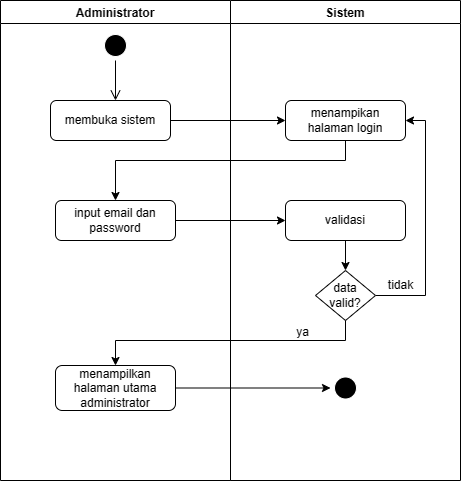

The diagram above was exported from draw.io. Its source (the exported page's mxGraphModel, read from the mxfile embedded in the PNG):
<mxGraphModel dx="832" dy="522" grid="1" gridSize="10" guides="1" tooltips="1" connect="1" arrows="1" fold="1" page="1" pageScale="1" pageWidth="850" pageHeight="1100" math="0" shadow="0">
  <root>
    <mxCell id="0" />
    <mxCell id="1" parent="0" />
    <mxCell id="gbkIPNl4NvA1dLsbwk1F-1" value="Administrator" style="swimlane;" parent="1" vertex="1">
      <mxGeometry x="130" y="80" width="230" height="480" as="geometry" />
    </mxCell>
    <mxCell id="gbkIPNl4NvA1dLsbwk1F-5" value="" style="ellipse;html=1;shape=startState;fillColor=#000000;strokeColor=#FFFFFF;" parent="gbkIPNl4NvA1dLsbwk1F-1" vertex="1">
      <mxGeometry x="100" y="30" width="30" height="30" as="geometry" />
    </mxCell>
    <mxCell id="gbkIPNl4NvA1dLsbwk1F-6" value="" style="edgeStyle=orthogonalEdgeStyle;html=1;verticalAlign=bottom;endArrow=open;endSize=8;strokeColor=#000000;rounded=0;" parent="gbkIPNl4NvA1dLsbwk1F-1" source="gbkIPNl4NvA1dLsbwk1F-5" edge="1">
      <mxGeometry relative="1" as="geometry">
        <mxPoint x="115" y="100" as="targetPoint" />
      </mxGeometry>
    </mxCell>
    <mxCell id="gbkIPNl4NvA1dLsbwk1F-8" value="membuka sistem" style="rounded=1;whiteSpace=wrap;html=1;strokeColor=#000000;fillColor=#FFFFFF;" parent="gbkIPNl4NvA1dLsbwk1F-1" vertex="1">
      <mxGeometry x="50" y="100" width="120" height="40" as="geometry" />
    </mxCell>
    <mxCell id="gbkIPNl4NvA1dLsbwk1F-12" value="input email dan password" style="rounded=1;whiteSpace=wrap;html=1;strokeColor=#000000;fillColor=#FFFFFF;" parent="gbkIPNl4NvA1dLsbwk1F-1" vertex="1">
      <mxGeometry x="55" y="200" width="120" height="40" as="geometry" />
    </mxCell>
    <mxCell id="gbkIPNl4NvA1dLsbwk1F-24" value="menampilkan halaman utama administrator" style="rounded=1;whiteSpace=wrap;html=1;strokeColor=#000000;fillColor=#FFFFFF;" parent="gbkIPNl4NvA1dLsbwk1F-1" vertex="1">
      <mxGeometry x="55" y="365" width="120" height="45" as="geometry" />
    </mxCell>
    <mxCell id="gbkIPNl4NvA1dLsbwk1F-2" value="Sistem" style="swimlane;" parent="1" vertex="1">
      <mxGeometry x="360" y="80" width="230" height="480" as="geometry" />
    </mxCell>
    <mxCell id="gbkIPNl4NvA1dLsbwk1F-9" value="menampikan halaman login" style="rounded=1;whiteSpace=wrap;html=1;strokeColor=#000000;fillColor=#FFFFFF;" parent="gbkIPNl4NvA1dLsbwk1F-2" vertex="1">
      <mxGeometry x="55" y="100" width="120" height="40" as="geometry" />
    </mxCell>
    <mxCell id="gbkIPNl4NvA1dLsbwk1F-23" value="" style="edgeStyle=orthogonalEdgeStyle;rounded=0;orthogonalLoop=1;jettySize=auto;html=1;strokeColor=#000000;" parent="gbkIPNl4NvA1dLsbwk1F-2" source="gbkIPNl4NvA1dLsbwk1F-21" target="gbkIPNl4NvA1dLsbwk1F-22" edge="1">
      <mxGeometry relative="1" as="geometry" />
    </mxCell>
    <mxCell id="gbkIPNl4NvA1dLsbwk1F-21" value="validasi" style="rounded=1;whiteSpace=wrap;html=1;strokeColor=#000000;fillColor=#FFFFFF;" parent="gbkIPNl4NvA1dLsbwk1F-2" vertex="1">
      <mxGeometry x="55" y="200" width="120" height="40" as="geometry" />
    </mxCell>
    <mxCell id="gbkIPNl4NvA1dLsbwk1F-26" style="edgeStyle=orthogonalEdgeStyle;rounded=0;orthogonalLoop=1;jettySize=auto;html=1;entryX=1;entryY=0.5;entryDx=0;entryDy=0;strokeColor=#000000;" parent="gbkIPNl4NvA1dLsbwk1F-2" source="gbkIPNl4NvA1dLsbwk1F-22" target="gbkIPNl4NvA1dLsbwk1F-9" edge="1">
      <mxGeometry relative="1" as="geometry">
        <Array as="points">
          <mxPoint x="195" y="295" />
          <mxPoint x="195" y="120" />
        </Array>
      </mxGeometry>
    </mxCell>
    <mxCell id="gbkIPNl4NvA1dLsbwk1F-22" value="data valid?" style="rhombus;whiteSpace=wrap;html=1;rounded=0;strokeColor=#000000;fillColor=#FFFFFF;" parent="gbkIPNl4NvA1dLsbwk1F-2" vertex="1">
      <mxGeometry x="85" y="270" width="60" height="50" as="geometry" />
    </mxCell>
    <mxCell id="gbkIPNl4NvA1dLsbwk1F-27" value="" style="ellipse;html=1;shape=endState;fillColor=#000000;strokeColor=#FFFFFF;rounded=0;" parent="gbkIPNl4NvA1dLsbwk1F-2" vertex="1">
      <mxGeometry x="100" y="372.5" width="30" height="30" as="geometry" />
    </mxCell>
    <mxCell id="gbkIPNl4NvA1dLsbwk1F-31" value="tidak" style="text;html=1;align=center;verticalAlign=middle;resizable=0;points=[];autosize=1;strokeColor=none;fillColor=none;" parent="gbkIPNl4NvA1dLsbwk1F-2" vertex="1">
      <mxGeometry x="145" y="270" width="50" height="30" as="geometry" />
    </mxCell>
    <mxCell id="gbkIPNl4NvA1dLsbwk1F-10" value="" style="edgeStyle=orthogonalEdgeStyle;rounded=0;orthogonalLoop=1;jettySize=auto;html=1;strokeColor=#000000;" parent="1" source="gbkIPNl4NvA1dLsbwk1F-8" target="gbkIPNl4NvA1dLsbwk1F-9" edge="1">
      <mxGeometry relative="1" as="geometry" />
    </mxCell>
    <mxCell id="gbkIPNl4NvA1dLsbwk1F-14" style="edgeStyle=orthogonalEdgeStyle;rounded=0;orthogonalLoop=1;jettySize=auto;html=1;entryX=0.5;entryY=0;entryDx=0;entryDy=0;strokeColor=#000000;" parent="1" source="gbkIPNl4NvA1dLsbwk1F-9" target="gbkIPNl4NvA1dLsbwk1F-12" edge="1">
      <mxGeometry relative="1" as="geometry">
        <Array as="points">
          <mxPoint x="475" y="240" />
          <mxPoint x="245" y="240" />
        </Array>
      </mxGeometry>
    </mxCell>
    <mxCell id="gbkIPNl4NvA1dLsbwk1F-20" style="edgeStyle=orthogonalEdgeStyle;rounded=0;orthogonalLoop=1;jettySize=auto;html=1;strokeColor=#000000;" parent="1" source="gbkIPNl4NvA1dLsbwk1F-12" target="gbkIPNl4NvA1dLsbwk1F-21" edge="1">
      <mxGeometry relative="1" as="geometry">
        <mxPoint x="410" y="300" as="targetPoint" />
      </mxGeometry>
    </mxCell>
    <mxCell id="gbkIPNl4NvA1dLsbwk1F-25" style="edgeStyle=orthogonalEdgeStyle;rounded=0;orthogonalLoop=1;jettySize=auto;html=1;strokeColor=#000000;" parent="1" source="gbkIPNl4NvA1dLsbwk1F-22" target="gbkIPNl4NvA1dLsbwk1F-24" edge="1">
      <mxGeometry relative="1" as="geometry">
        <Array as="points">
          <mxPoint x="475" y="420" />
          <mxPoint x="245" y="420" />
        </Array>
      </mxGeometry>
    </mxCell>
    <mxCell id="gbkIPNl4NvA1dLsbwk1F-28" style="edgeStyle=orthogonalEdgeStyle;rounded=0;orthogonalLoop=1;jettySize=auto;html=1;strokeColor=#000000;" parent="1" source="gbkIPNl4NvA1dLsbwk1F-24" target="gbkIPNl4NvA1dLsbwk1F-27" edge="1">
      <mxGeometry relative="1" as="geometry" />
    </mxCell>
    <mxCell id="gbkIPNl4NvA1dLsbwk1F-30" value="ya" style="text;html=1;align=center;verticalAlign=middle;resizable=0;points=[];autosize=1;strokeColor=none;fillColor=none;" parent="1" vertex="1">
      <mxGeometry x="412" y="397" width="40" height="30" as="geometry" />
    </mxCell>
  </root>
</mxGraphModel>